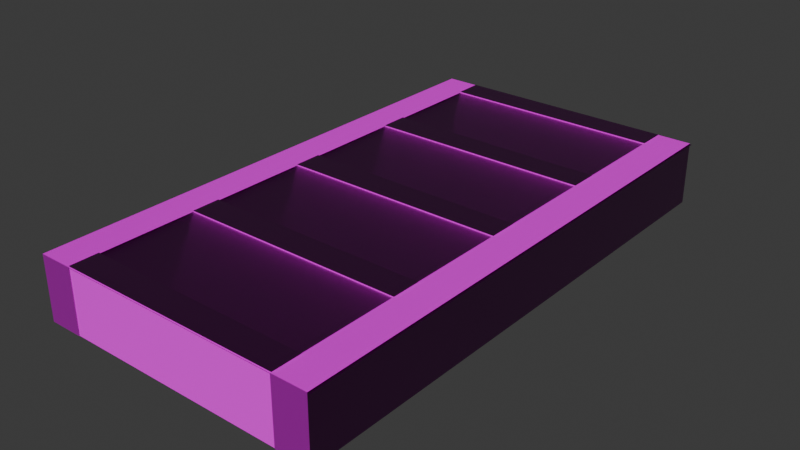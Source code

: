 # Source: tavan.blend  (saved by Blender 4.3.34; exported with 4.5.12 LTS)
import bpy
from mathutils import Matrix  # noqa: F401  (used for matrix-valued properties, if any)

bpy.ops.wm.read_factory_settings(use_empty=True)
scene = bpy.context.scene
scene.name = 'Scene'

# ---- collections
col_collection = bpy.data.collections.new('Collection'); scene.collection.children.link(col_collection)

# ---- images (referenced by path relative to the original .blend; pixels are not part of the script)
import os
ASSET_DIR = os.environ.get("B2B_ASSET_DIR", "")  # directory of the original .blend (textures are referenced by path, not embedded)
HERE = os.path.dirname(os.path.abspath(__file__))  # packed textures are extracted next to this script under _unpacked/

def load_image(name, relpath, width, height, colorspace="sRGB"):
    """Load a texture the original file referenced (path relative to the .blend, or extracted next to this script)."""
    p = next((c for c in (os.path.join(HERE, relpath), os.path.join(ASSET_DIR, relpath)) if relpath and os.path.exists(c)), "")
    if p:
        img = bpy.data.images.load(p, check_existing=True)
        img.name = name
    else:  # same state as the original file: an image datablock whose file is absent (Cycles renders it pink)
        img = bpy.data.images.new(name, width, height)
        img.source = "FILE"
        img.filepath = "//" + (relpath or name)
    img.colorspace_settings.name = colorspace
    return img
img_poliigon_plasterpainted_7664_basecolor_jpg = load_image('Poliigon_PlasterPainted_7664_BaseColor.jpg', '4K/Poliigon_PlasterPainted_7664_BaseColor.jpg', 1024, 1024, 'sRGB')
img_poliigon_plasterpainted_7664_roughness_jpg = load_image('Poliigon_PlasterPainted_7664_Roughness.jpg', '4K/Poliigon_PlasterPainted_7664_Roughness.jpg', 1024, 1024, 'Non-Color')
img_poliigon_plasterpainted_7664_normal_png = load_image('Poliigon_PlasterPainted_7664_Normal.png', '4K/Poliigon_PlasterPainted_7664_Normal.png', 1024, 1024, 'Non-Color')

# ---- materials (node trees are filled in below, after node groups)
mat_material_001 = bpy.data.materials.new('Material.001')

# ---- material node trees
mat_material_001.use_nodes = True; mat_material_001.node_tree.nodes.clear()
_N = mat_material_001.node_tree.nodes; _L = mat_material_001.node_tree.links
n0 = _N.new('ShaderNodeBsdfPrincipled'); n0.name = 'Principled BSDF'; n0.location = (10, 300)
n1 = _N.new('ShaderNodeOutputMaterial'); n1.name = 'Material Output'; n1.location = (300, 300)
n2 = _N.new('ShaderNodeTexImage'); n2.name = 'Image Texture'; n2.location = (-611, 335)
n2.image = img_poliigon_plasterpainted_7664_basecolor_jpg
n3 = _N.new('ShaderNodeTexImage'); n3.name = 'Image Texture.001'; n3.location = (-339, 257)
n3.image = img_poliigon_plasterpainted_7664_roughness_jpg
n4 = _N.new('ShaderNodeTexImage'); n4.name = 'Image Texture.002'; n4.location = (-483, -120)
n4.image = img_poliigon_plasterpainted_7664_normal_png
n5 = _N.new('ShaderNodeNormalMap'); n5.name = 'Normal Map'; n5.location = (-203, -59)
_L.new(n0.outputs[0], n1.inputs[0])
_L.new(n2.outputs[0], n0.inputs[0])
_L.new(n3.outputs[0], n0.inputs[2])
_L.new(n4.outputs[0], n5.inputs[1])
_L.new(n5.outputs[0], n0.inputs[5])
n1.is_active_output = True

# ---- world
world_world = bpy.data.worlds.new('World'); scene.world = world_world
world_world.use_nodes = True; world_world.node_tree.nodes.clear()
_N = world_world.node_tree.nodes; _L = world_world.node_tree.links
n0 = _N.new('ShaderNodeOutputWorld'); n0.name = 'World Output'; n0.location = (300, 300)
n1 = _N.new('ShaderNodeBackground'); n1.name = 'Background'; n1.location = (10, 300)
n1.inputs[0].default_value = (0.05088, 0.05088, 0.05088, 1.0)
_L.new(n1.outputs[0], n0.inputs[0])
n0.is_active_output = True
world_world.color = (0.05088, 0.05088, 0.05088)
world_world.sun_shadow_jitter_overblur = 0.0

# ---- meshes
me_cube_003 = bpy.data.meshes.new('Cube.003')
me_cube_003.from_pydata([(-1.0, -1.0, -1.0), (-1.0, -1.0, 1.0), (-1.0, 1.0, -1.0), (-1.0, 1.0, 1.0), (1.0, -1.0, -1.0), (1.0, -1.0, 1.0), (1.0, 1.0, -1.0), (1.0, 1.0, 1.0), (7.8, -1.0, -1.0), (7.8, -1.0, 1.0), (7.8, 1.0, -1.0), (7.8, 1.0, 1.0), (9.8, -1.0, -1.0), (9.8, -1.0, 1.0), (9.8, 1.0, -1.0), (9.8, 1.0, 1.0), (16.6, -1.0, -1.0), (16.6, -1.0, 1.0), (16.6, 1.0, -1.0), (16.6, 1.0, 1.0), (18.6, -1.0, -1.0), (18.6, -1.0, 1.0), (18.6, 1.0, -1.0), (18.6, 1.0, 1.0), (25.4, -1.0, -1.0), (25.4, -1.0, 1.0), (25.4, 1.0, -1.0), (25.4, 1.0, 1.0), (27.4, -1.0, -1.0), (27.4, -1.0, 1.0), (27.4, 1.0, -1.0), (27.4, 1.0, 1.0), (34.2, -1.0, -1.0), (34.2, -1.0, 1.0), (34.2, 1.0, -1.0), (34.2, 1.0, 1.0), (36.2, -1.0, -1.0), (36.2, -1.0, 1.0), (36.2, 1.0, -1.0), (36.2, 1.0, 1.0), (36.24, -1.299, -1.005), (36.24, -1.299, 0.9821), (-1.039, -1.299, -1.005), (-1.039, -1.299, 0.9821), (36.24, -0.9924, -1.005), (36.24, -0.9924, 0.9821), (-1.039, -0.9924, -1.005), (-1.039, -0.9924, 0.9821), (36.24, 1.294, 0.9603), (36.24, -1.318, 0.9603), (-1.045, 1.294, 0.9603), (-1.045, -1.318, 0.9603), (36.24, 0.9933, -1.005), (36.24, 0.9933, 0.9821), (-1.039, 0.9933, -1.005), (-1.039, 0.9933, 0.9821), (36.24, 1.3, -1.005), (36.24, 1.3, 0.9821), (-1.039, 1.3, -1.005), (-1.039, 1.3, 0.9821)], [], [(0, 1, 3, 2), (2, 3, 7, 6), (6, 7, 5, 4), (4, 5, 1, 0), (2, 6, 4, 0), (7, 3, 1, 5), (8, 9, 11, 10), (10, 11, 15, 14), (14, 15, 13, 12), (12, 13, 9, 8), (10, 14, 12, 8), (15, 11, 9, 13), (16, 17, 19, 18), (18, 19, 23, 22), (22, 23, 21, 20), (20, 21, 17, 16), (18, 22, 20, 16), (23, 19, 17, 21), (24, 25, 27, 26), (26, 27, 31, 30), (30, 31, 29, 28), (28, 29, 25, 24), (26, 30, 28, 24), (31, 27, 25, 29), (32, 33, 35, 34), (34, 35, 39, 38), (38, 39, 37, 36), (36, 37, 33, 32), (34, 38, 36, 32), (39, 35, 33, 37), (40, 41, 43, 42), (42, 43, 47, 46), (46, 47, 45, 44), (44, 45, 41, 40), (42, 46, 44, 40), (47, 43, 41, 45), (48, 49, 51, 50), (52, 53, 55, 54), (54, 55, 59, 58), (58, 59, 57, 56), (56, 57, 53, 52), (54, 58, 56, 52), (59, 55, 53, 57)])
_uv = me_cube_003.uv_layers.new(name='UVMap')
_uv.uv.foreach_set('vector', [0.375, 0.0, 0.625, 0.0, 0.625, 0.25, 0.375, 0.25, 0.375, 0.25, 0.625, 0.25, 0.625, 0.5, 0.375, 0.5, 0.375, 0.5, 0.625, 0.5, 0.625, 0.75, 0.375, 0.75, 0.375, 0.75, 0.625, 0.75, 0.625, 1.0, 0.375, 1.0, 0.125, 0.5, 0.375, 0.5, 0.375, 0.75, 0.125, 0.75, 0.625, 0.5, 0.875, 0.5, 0.875, 0.75, 0.625, 0.75, 0.375, 0.0, 0.625, 0.0, 0.625, 0.25, 0.375, 0.25, 0.375, 0.25, 0.625, 0.25, 0.625, 0.5, 0.375, 0.5, 0.375, 0.5, 0.625, 0.5, 0.625, 0.75, 0.375, 0.75, 0.375, 0.75, 0.625, 0.75, 0.625, 1.0, 0.375, 1.0, 0.125, 0.5, 0.375, 0.5, 0.375, 0.75, 0.125, 0.75, 0.625, 0.5, 0.875, 0.5, 0.875, 0.75, 0.625, 0.75, 0.375, 0.0, 0.625, 0.0, 0.625, 0.25, 0.375, 0.25, 0.375, 0.25, 0.625, 0.25, 0.625, 0.5, 0.375, 0.5, 0.375, 0.5, 0.625, 0.5, 0.625, 0.75, 0.375, 0.75, 0.375, 0.75, 0.625, 0.75, 0.625, 1.0, 0.375, 1.0, 0.125, 0.5, 0.375, 0.5, 0.375, 0.75, 0.125, 0.75, 0.625, 0.5, 0.875, 0.5, 0.875, 0.75, 0.625, 0.75, 0.375, 0.0, 0.625, 0.0, 0.625, 0.25, 0.375, 0.25, 0.375, 0.25, 0.625, 0.25, 0.625, 0.5, 0.375, 0.5, 0.375, 0.5, 0.625, 0.5, 0.625, 0.75, 0.375, 0.75, 0.375, 0.75, 0.625, 0.75, 0.625, 1.0, 0.375, 1.0, 0.125, 0.5, 0.375, 0.5, 0.375, 0.75, 0.125, 0.75, 0.625, 0.5, 0.875, 0.5, 0.875, 0.75, 0.625, 0.75, 0.375, 0.0, 0.625, 0.0, 0.625, 0.25, 0.375, 0.25, 0.375, 0.25, 0.625, 0.25, 0.625, 0.5, 0.375, 0.5, 0.375, 0.5, 0.625, 0.5, 0.625, 0.75, 0.375, 0.75, 0.375, 0.75, 0.625, 0.75, 0.625, 1.0, 0.375, 1.0, 0.125, 0.5, 0.375, 0.5, 0.375, 0.75, 0.125, 0.75, 0.625, 0.5, 0.875, 0.5, 0.875, 0.75, 0.625, 0.75, 0.3886, 0.3951, 0.3886, 0.5902, 0.6114, 0.5902, 0.6114, 0.3951, 0.1693, 0.3951, 0.1693, 0.5902, 0.2474, 0.5902, 0.2474, 0.3951, 0.6114, 0.3951, 0.6114, 0.5902, 0.3886, 0.5902, 0.3886, 0.3951, 0.2474, 0.3951, 0.2474, 0.5902, 0.1693, 0.5902, 0.1693, 0.3951, 0.1693, 0.6672, 0.2474, 0.6672, 0.2474, 0.3328, 0.1693, 0.3328, 0.2474, 0.6672, 0.1693, 0.6672, 0.1693, 0.3328, 0.2474, 0.3328, 0.9908, 0.2259, 0.003486, 0.2259, 0.006153, 0.9822, 0.9935, 0.9822, 0.3886, 0.3951, 0.3886, 0.5902, 0.6114, 0.5902, 0.6114, 0.3951, 0.7531, 0.3951, 0.7531, 0.5902, 0.8312, 0.5902, 0.8312, 0.3951, 0.6114, 0.3951, 0.6114, 0.5902, 0.3886, 0.5902, 0.3886, 0.3951, 0.8312, 0.3951, 0.8312, 0.5902, 0.7531, 0.5902, 0.7531, 0.3951, 0.009255, 0.2683, 0.00739, 0.9513, 0.9752, 0.9396, 0.9874, 0.2568, 0.8312, 0.6672, 0.7531, 0.6672, 0.7531, 0.3328, 0.8312, 0.3328])
me_cube_003.materials.append(mat_material_001)
me_cube_003.update()

# ---- objects
ob_cube_002 = bpy.data.objects.new('Cube.002', me_cube_003)

# ---- transforms, parenting, visibility, modifiers, constraints
ob_cube_002.location = (0.01705, 3.043, 1.198)
ob_cube_002.rotation_euler = (0.0, -0.0, 1.571)
ob_cube_002.scale = (-0.5106, 3.994, 1.136)

# ---- collection membership
col_collection.objects.link(ob_cube_002)

# ---- scene / render settings (as saved in the file)
scene.frame_start = 1; scene.frame_end = 250; scene.frame_set(2)
scene.render.engine = 'BLENDER_EEVEE_NEXT'
bpy.context.view_layer.update()

# ---- added for rendering (the .blend has no active camera and no usable light): camera, sun
cam_auto = bpy.data.cameras.new('AutoCamera')
cam_auto.lens = 50.0
cam_auto.sensor_width = 36.0
cam_auto.clip_end = 1000.0
ob_auto_camera = bpy.data.objects.new('AutoCamera', cam_auto)
scene.collection.objects.link(ob_auto_camera)
ob_auto_camera.location = (20.261, -30.1932, 17.3615)
ob_auto_camera.rotation_euler = (1.09748, -7.21219e-08, 0.694738)
scene.camera = ob_auto_camera
light_auto_sun = bpy.data.lights.new('AutoSun', 'SUN')
light_auto_sun.energy = 3.0
light_auto_sun.angle = 0.0523599
ob_auto_sun = bpy.data.objects.new('AutoSun', light_auto_sun)
scene.collection.objects.link(ob_auto_sun)
ob_auto_sun.rotation_euler = (0.872665, 0.174533, 0.523599)
bpy.context.view_layer.update()
